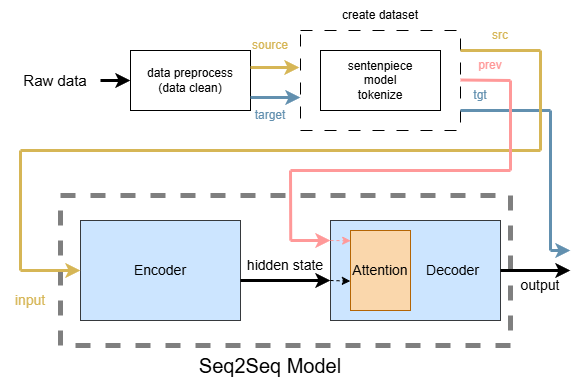

The diagram above was exported from draw.io. Its source (the exported page's mxGraphModel, read from the mxfile embedded in the PNG):
<mxGraphModel dx="1113" dy="768" grid="1" gridSize="10" guides="1" tooltips="1" connect="1" arrows="1" fold="1" page="1" pageScale="1" pageWidth="827" pageHeight="1169" math="0" shadow="0">
  <root>
    <mxCell id="0" />
    <mxCell id="1" parent="0" />
    <mxCell id="LhGYuUfg8zlxpNr9L7de-6" value="&lt;font style=&quot;font-size: 15px;&quot;&gt;Raw data&lt;/font&gt;" style="text;html=1;align=center;verticalAlign=middle;whiteSpace=wrap;rounded=0;" parent="1" vertex="1">
      <mxGeometry x="20" y="95" width="90" height="30" as="geometry" />
    </mxCell>
    <mxCell id="LhGYuUfg8zlxpNr9L7de-7" value="" style="group;movable=0;resizable=0;rotatable=0;deletable=0;editable=0;locked=1;connectable=0;" parent="1" vertex="1" connectable="0">
      <mxGeometry x="140" y="80" width="120" height="60" as="geometry" />
    </mxCell>
    <mxCell id="LhGYuUfg8zlxpNr9L7de-1" value="" style="rounded=0;whiteSpace=wrap;html=1;movable=0;resizable=0;rotatable=0;deletable=0;editable=0;locked=1;connectable=0;" parent="LhGYuUfg8zlxpNr9L7de-7" vertex="1">
      <mxGeometry width="120" height="60" as="geometry" />
    </mxCell>
    <mxCell id="LhGYuUfg8zlxpNr9L7de-2" value="data preprocess&lt;div&gt;(data clean)&lt;/div&gt;" style="text;html=1;align=center;verticalAlign=middle;whiteSpace=wrap;rounded=0;movable=0;resizable=0;rotatable=0;deletable=0;editable=0;locked=1;connectable=0;" parent="LhGYuUfg8zlxpNr9L7de-7" vertex="1">
      <mxGeometry x="10" y="15" width="100" height="30" as="geometry" />
    </mxCell>
    <mxCell id="LhGYuUfg8zlxpNr9L7de-10" value="" style="group" parent="1" vertex="1" connectable="0">
      <mxGeometry x="330" y="80" width="140" height="80" as="geometry" />
    </mxCell>
    <mxCell id="LhGYuUfg8zlxpNr9L7de-8" value="" style="rounded=0;whiteSpace=wrap;html=1;" parent="LhGYuUfg8zlxpNr9L7de-10" vertex="1">
      <mxGeometry width="120" height="60" as="geometry" />
    </mxCell>
    <mxCell id="LhGYuUfg8zlxpNr9L7de-9" value="sentenpiece&lt;div&gt;model&lt;/div&gt;&lt;div&gt;tokenize&lt;/div&gt;" style="text;html=1;align=center;verticalAlign=middle;whiteSpace=wrap;rounded=0;" parent="LhGYuUfg8zlxpNr9L7de-10" vertex="1">
      <mxGeometry x="30" y="15" width="60" height="30" as="geometry" />
    </mxCell>
    <mxCell id="LhGYuUfg8zlxpNr9L7de-11" value="" style="endArrow=classic;html=1;rounded=0;exitX=1;exitY=0.5;exitDx=0;exitDy=0;strokeWidth=3;" parent="1" source="LhGYuUfg8zlxpNr9L7de-6" edge="1">
      <mxGeometry width="50" height="50" relative="1" as="geometry">
        <mxPoint x="390" y="410" as="sourcePoint" />
        <mxPoint x="140" y="110" as="targetPoint" />
      </mxGeometry>
    </mxCell>
    <mxCell id="LhGYuUfg8zlxpNr9L7de-12" value="" style="endArrow=classic;html=1;rounded=0;fillColor=#fff2cc;strokeColor=#d6b656;strokeWidth=3;" parent="1" edge="1">
      <mxGeometry width="50" height="50" relative="1" as="geometry">
        <mxPoint x="260" y="97" as="sourcePoint" />
        <mxPoint x="309" y="97" as="targetPoint" />
      </mxGeometry>
    </mxCell>
    <mxCell id="LhGYuUfg8zlxpNr9L7de-13" value="" style="endArrow=classic;html=1;rounded=0;entryX=0;entryY=0.67;entryDx=0;entryDy=0;strokeWidth=3;fillColor=#1ba1e2;strokeColor=#6290AF;entryPerimeter=0;" parent="1" target="LhGYuUfg8zlxpNr9L7de-17" edge="1">
      <mxGeometry width="50" height="50" relative="1" as="geometry">
        <mxPoint x="260" y="127" as="sourcePoint" />
        <mxPoint x="440" y="360" as="targetPoint" />
      </mxGeometry>
    </mxCell>
    <mxCell id="LhGYuUfg8zlxpNr9L7de-14" value="&lt;font color=&quot;#d6b656&quot;&gt;source&lt;/font&gt;" style="text;html=1;align=center;verticalAlign=middle;whiteSpace=wrap;rounded=0;" parent="1" vertex="1">
      <mxGeometry x="250" y="60" width="60" height="30" as="geometry" />
    </mxCell>
    <mxCell id="LhGYuUfg8zlxpNr9L7de-16" value="&lt;font color=&quot;#6290af&quot;&gt;target&lt;/font&gt;" style="text;html=1;align=center;verticalAlign=middle;whiteSpace=wrap;rounded=0;" parent="1" vertex="1">
      <mxGeometry x="250" y="130" width="60" height="30" as="geometry" />
    </mxCell>
    <mxCell id="LhGYuUfg8zlxpNr9L7de-17" value="" style="rounded=0;whiteSpace=wrap;html=1;dashed=1;dashPattern=12 12;strokeColor=default;fillColor=none;" parent="1" vertex="1">
      <mxGeometry x="310" y="60" width="160" height="100" as="geometry" />
    </mxCell>
    <mxCell id="LhGYuUfg8zlxpNr9L7de-18" value="create dataset" style="text;html=1;align=center;verticalAlign=middle;whiteSpace=wrap;rounded=0;" parent="1" vertex="1">
      <mxGeometry x="350" y="30" width="80" height="30" as="geometry" />
    </mxCell>
    <mxCell id="LhGYuUfg8zlxpNr9L7de-19" value="&lt;font color=&quot;#d6b656&quot;&gt;src&lt;/font&gt;" style="text;html=1;align=center;verticalAlign=middle;whiteSpace=wrap;rounded=0;" parent="1" vertex="1">
      <mxGeometry x="480" y="50" width="60" height="30" as="geometry" />
    </mxCell>
    <mxCell id="LhGYuUfg8zlxpNr9L7de-20" value="&lt;font color=&quot;#ff9999&quot;&gt;prev&lt;/font&gt;" style="text;html=1;align=center;verticalAlign=middle;whiteSpace=wrap;rounded=0;" parent="1" vertex="1">
      <mxGeometry x="470" y="80" width="60" height="30" as="geometry" />
    </mxCell>
    <mxCell id="LhGYuUfg8zlxpNr9L7de-21" value="&lt;font color=&quot;#6290af&quot;&gt;tgt&lt;/font&gt;" style="text;html=1;align=center;verticalAlign=middle;whiteSpace=wrap;rounded=0;" parent="1" vertex="1">
      <mxGeometry x="460" y="110" width="60" height="30" as="geometry" />
    </mxCell>
    <mxCell id="LhGYuUfg8zlxpNr9L7de-28" value="" style="rounded=0;whiteSpace=wrap;html=1;opacity=50;strokeWidth=5;dashed=1;fillColor=none;" parent="1" vertex="1">
      <mxGeometry x="70" y="225" width="450" height="150" as="geometry" />
    </mxCell>
    <mxCell id="LhGYuUfg8zlxpNr9L7de-27" value="" style="group" parent="1" vertex="1" connectable="0">
      <mxGeometry x="340" y="250" width="170" height="100" as="geometry" />
    </mxCell>
    <mxCell id="LhGYuUfg8zlxpNr9L7de-24" value="" style="rounded=0;whiteSpace=wrap;html=1;fillColor=#cce5ff;strokeColor=#36393d;" parent="LhGYuUfg8zlxpNr9L7de-27" vertex="1">
      <mxGeometry width="170" height="100" as="geometry" />
    </mxCell>
    <mxCell id="LhGYuUfg8zlxpNr9L7de-25" value="&lt;font style=&quot;font-size: 14px;&quot;&gt;Decoder&lt;/font&gt;" style="text;html=1;align=center;verticalAlign=middle;whiteSpace=wrap;rounded=0;" parent="LhGYuUfg8zlxpNr9L7de-27" vertex="1">
      <mxGeometry x="80" y="25" width="85" height="50" as="geometry" />
    </mxCell>
    <mxCell id="caDkxuY3_WQfjNx7apX0-23" value="" style="rounded=0;whiteSpace=wrap;html=1;fillColor=#fad7ac;strokeColor=#b46504;" parent="LhGYuUfg8zlxpNr9L7de-27" vertex="1">
      <mxGeometry x="20" y="10" width="60" height="80" as="geometry" />
    </mxCell>
    <mxCell id="caDkxuY3_WQfjNx7apX0-24" value="&lt;font style=&quot;font-size: 14px;&quot;&gt;Attention&lt;/font&gt;" style="text;html=1;align=center;verticalAlign=middle;whiteSpace=wrap;rounded=0;" parent="LhGYuUfg8zlxpNr9L7de-27" vertex="1">
      <mxGeometry x="20" y="35" width="60" height="30" as="geometry" />
    </mxCell>
    <mxCell id="caDkxuY3_WQfjNx7apX0-25" value="" style="endArrow=classic;html=1;rounded=0;entryX=0.003;entryY=0.128;entryDx=0;entryDy=0;entryPerimeter=0;dashed=1;strokeColor=#FF9999;" parent="LhGYuUfg8zlxpNr9L7de-27" target="caDkxuY3_WQfjNx7apX0-23" edge="1">
      <mxGeometry width="50" height="50" relative="1" as="geometry">
        <mxPoint y="20" as="sourcePoint" />
        <mxPoint x="-40" y="-10" as="targetPoint" />
      </mxGeometry>
    </mxCell>
    <mxCell id="LhGYuUfg8zlxpNr9L7de-22" value="" style="rounded=0;whiteSpace=wrap;html=1;fillColor=#cce5ff;strokeColor=#36393d;" parent="1" vertex="1">
      <mxGeometry x="90" y="250" width="160" height="100" as="geometry" />
    </mxCell>
    <mxCell id="LhGYuUfg8zlxpNr9L7de-23" value="&lt;font style=&quot;font-size: 14px;&quot;&gt;Encoder&lt;/font&gt;" style="text;html=1;align=center;verticalAlign=middle;whiteSpace=wrap;rounded=0;" parent="1" vertex="1">
      <mxGeometry x="140" y="285" width="60" height="30" as="geometry" />
    </mxCell>
    <mxCell id="LhGYuUfg8zlxpNr9L7de-30" value="&lt;font style=&quot;font-size: 20px;&quot;&gt;Seq2Seq Model&lt;/font&gt;" style="text;html=1;align=center;verticalAlign=middle;whiteSpace=wrap;rounded=0;" parent="1" vertex="1">
      <mxGeometry x="185" y="380" width="190" height="30" as="geometry" />
    </mxCell>
    <mxCell id="caDkxuY3_WQfjNx7apX0-3" value="" style="endArrow=none;html=1;rounded=0;strokeWidth=3;strokeColor=#D6B656;" parent="1" edge="1">
      <mxGeometry width="50" height="50" relative="1" as="geometry">
        <mxPoint x="470" y="80" as="sourcePoint" />
        <mxPoint x="550" y="80" as="targetPoint" />
      </mxGeometry>
    </mxCell>
    <mxCell id="caDkxuY3_WQfjNx7apX0-4" value="" style="endArrow=none;html=1;rounded=0;strokeWidth=3;strokeColor=#FF9999;" parent="1" edge="1">
      <mxGeometry width="50" height="50" relative="1" as="geometry">
        <mxPoint x="470" y="109.5" as="sourcePoint" />
        <mxPoint x="520" y="110" as="targetPoint" />
      </mxGeometry>
    </mxCell>
    <mxCell id="caDkxuY3_WQfjNx7apX0-5" value="" style="endArrow=none;html=1;rounded=0;strokeWidth=3;strokeColor=#6290AF;" parent="1" edge="1">
      <mxGeometry width="50" height="50" relative="1" as="geometry">
        <mxPoint x="470" y="140" as="sourcePoint" />
        <mxPoint x="560" y="140" as="targetPoint" />
      </mxGeometry>
    </mxCell>
    <mxCell id="caDkxuY3_WQfjNx7apX0-6" value="" style="endArrow=none;html=1;rounded=0;strokeColor=#D6B656;strokeWidth=3;" parent="1" edge="1">
      <mxGeometry width="50" height="50" relative="1" as="geometry">
        <mxPoint x="550" y="180" as="sourcePoint" />
        <mxPoint x="550" y="80" as="targetPoint" />
      </mxGeometry>
    </mxCell>
    <mxCell id="caDkxuY3_WQfjNx7apX0-7" value="" style="endArrow=none;html=1;rounded=0;strokeWidth=3;strokeColor=#D6B656;" parent="1" edge="1">
      <mxGeometry width="50" height="50" relative="1" as="geometry">
        <mxPoint x="30" y="180" as="sourcePoint" />
        <mxPoint x="550" y="180" as="targetPoint" />
      </mxGeometry>
    </mxCell>
    <mxCell id="caDkxuY3_WQfjNx7apX0-8" value="" style="endArrow=none;html=1;rounded=0;strokeColor=#D6B656;strokeWidth=3;" parent="1" edge="1">
      <mxGeometry width="50" height="50" relative="1" as="geometry">
        <mxPoint x="30" y="300" as="sourcePoint" />
        <mxPoint x="30" y="180" as="targetPoint" />
      </mxGeometry>
    </mxCell>
    <mxCell id="caDkxuY3_WQfjNx7apX0-9" value="" style="endArrow=classic;html=1;rounded=0;entryX=0;entryY=0.5;entryDx=0;entryDy=0;strokeColor=#D6B656;strokeWidth=3;" parent="1" target="LhGYuUfg8zlxpNr9L7de-22" edge="1">
      <mxGeometry width="50" height="50" relative="1" as="geometry">
        <mxPoint x="30" y="300" as="sourcePoint" />
        <mxPoint x="440" y="370" as="targetPoint" />
      </mxGeometry>
    </mxCell>
    <mxCell id="caDkxuY3_WQfjNx7apX0-10" value="&lt;font color=&quot;#d6b656&quot; style=&quot;font-size: 14px;&quot;&gt;input&lt;/font&gt;" style="text;html=1;align=center;verticalAlign=middle;whiteSpace=wrap;rounded=0;" parent="1" vertex="1">
      <mxGeometry x="10" y="315" width="60" height="30" as="geometry" />
    </mxCell>
    <mxCell id="caDkxuY3_WQfjNx7apX0-14" value="" style="endArrow=none;html=1;rounded=0;strokeWidth=3;strokeColor=#FF9999;" parent="1" edge="1">
      <mxGeometry width="50" height="50" relative="1" as="geometry">
        <mxPoint x="520" y="200" as="sourcePoint" />
        <mxPoint x="520" y="110" as="targetPoint" />
      </mxGeometry>
    </mxCell>
    <mxCell id="caDkxuY3_WQfjNx7apX0-15" value="" style="endArrow=none;html=1;rounded=0;strokeWidth=3;strokeColor=#FF9999;" parent="1" edge="1">
      <mxGeometry width="50" height="50" relative="1" as="geometry">
        <mxPoint x="300" y="200" as="sourcePoint" />
        <mxPoint x="520" y="200" as="targetPoint" />
      </mxGeometry>
    </mxCell>
    <mxCell id="caDkxuY3_WQfjNx7apX0-16" value="" style="endArrow=none;html=1;rounded=0;exitX=0.563;exitY=0.3;exitDx=0;exitDy=0;exitPerimeter=0;strokeWidth=3;strokeColor=#FF9999;" parent="1" edge="1">
      <mxGeometry width="50" height="50" relative="1" as="geometry">
        <mxPoint x="300.24" y="270" as="sourcePoint" />
        <mxPoint x="300" y="200" as="targetPoint" />
      </mxGeometry>
    </mxCell>
    <mxCell id="caDkxuY3_WQfjNx7apX0-17" value="" style="group" parent="1" vertex="1" connectable="0">
      <mxGeometry x="250" y="280" width="90" height="30" as="geometry" />
    </mxCell>
    <mxCell id="caDkxuY3_WQfjNx7apX0-11" value="" style="endArrow=classic;html=1;rounded=0;entryX=0;entryY=0.5;entryDx=0;entryDy=0;exitX=1;exitY=0.5;exitDx=0;exitDy=0;strokeWidth=3;" parent="caDkxuY3_WQfjNx7apX0-17" edge="1">
      <mxGeometry width="50" height="50" relative="1" as="geometry">
        <mxPoint y="30" as="sourcePoint" />
        <mxPoint x="90" y="30" as="targetPoint" />
      </mxGeometry>
    </mxCell>
    <mxCell id="caDkxuY3_WQfjNx7apX0-12" value="&lt;font style=&quot;font-size: 14px;&quot;&gt;hidden state&lt;/font&gt;" style="text;html=1;align=center;verticalAlign=middle;whiteSpace=wrap;rounded=0;" parent="caDkxuY3_WQfjNx7apX0-17" vertex="1">
      <mxGeometry width="90" height="30" as="geometry" />
    </mxCell>
    <mxCell id="caDkxuY3_WQfjNx7apX0-18" value="" style="endArrow=classic;html=1;rounded=0;strokeWidth=3;strokeColor=#FF9999;" parent="1" edge="1">
      <mxGeometry width="50" height="50" relative="1" as="geometry">
        <mxPoint x="300" y="270" as="sourcePoint" />
        <mxPoint x="340" y="270" as="targetPoint" />
      </mxGeometry>
    </mxCell>
    <mxCell id="caDkxuY3_WQfjNx7apX0-19" value="" style="endArrow=classic;html=1;rounded=0;exitX=1;exitY=0.5;exitDx=0;exitDy=0;strokeWidth=3;" parent="1" source="LhGYuUfg8zlxpNr9L7de-24" edge="1">
      <mxGeometry width="50" height="50" relative="1" as="geometry">
        <mxPoint x="430" y="400" as="sourcePoint" />
        <mxPoint x="580" y="300" as="targetPoint" />
      </mxGeometry>
    </mxCell>
    <mxCell id="caDkxuY3_WQfjNx7apX0-20" value="&lt;font style=&quot;font-size: 14px;&quot;&gt;output&lt;/font&gt;" style="text;html=1;align=center;verticalAlign=middle;whiteSpace=wrap;rounded=0;" parent="1" vertex="1">
      <mxGeometry x="520" y="300" width="60" height="30" as="geometry" />
    </mxCell>
    <mxCell id="caDkxuY3_WQfjNx7apX0-21" value="" style="endArrow=none;html=1;rounded=0;strokeWidth=3;strokeColor=#6290AF;" parent="1" edge="1">
      <mxGeometry width="50" height="50" relative="1" as="geometry">
        <mxPoint x="560" y="280" as="sourcePoint" />
        <mxPoint x="560" y="140" as="targetPoint" />
      </mxGeometry>
    </mxCell>
    <mxCell id="caDkxuY3_WQfjNx7apX0-22" value="" style="endArrow=classic;html=1;rounded=0;strokeWidth=3;strokeColor=#6290AF;" parent="1" edge="1">
      <mxGeometry width="50" height="50" relative="1" as="geometry">
        <mxPoint x="560" y="280" as="sourcePoint" />
        <mxPoint x="580" y="280" as="targetPoint" />
      </mxGeometry>
    </mxCell>
    <mxCell id="caDkxuY3_WQfjNx7apX0-26" value="" style="endArrow=classic;html=1;rounded=0;exitX=1;exitY=1;exitDx=0;exitDy=0;entryX=-0.003;entryY=0.853;entryDx=0;entryDy=0;entryPerimeter=0;dashed=1;" parent="1" source="caDkxuY3_WQfjNx7apX0-12" target="caDkxuY3_WQfjNx7apX0-24" edge="1">
      <mxGeometry width="50" height="50" relative="1" as="geometry">
        <mxPoint x="250" y="290" as="sourcePoint" />
        <mxPoint x="300" y="240" as="targetPoint" />
      </mxGeometry>
    </mxCell>
  </root>
</mxGraphModel>